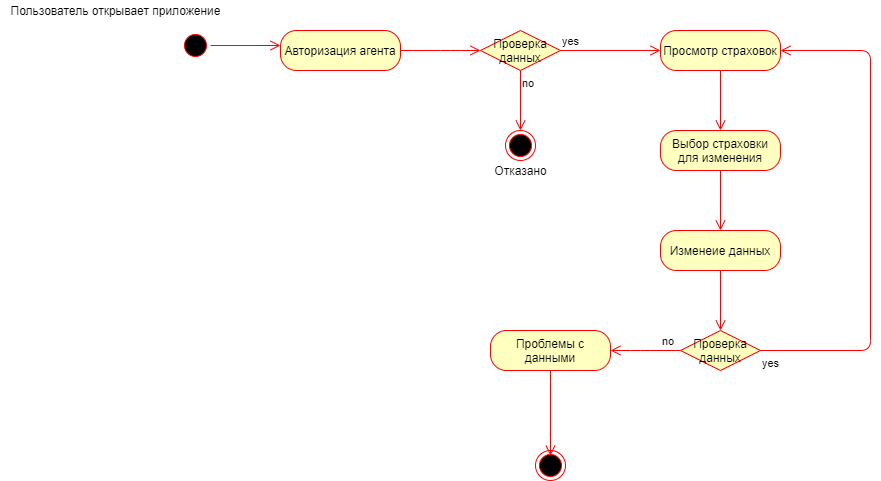

The diagram above was exported from draw.io. Its source (the exported page's mxGraphModel, read from the mxfile embedded in the PNG):
<mxGraphModel dx="2207" dy="580" grid="1" gridSize="10" guides="1" tooltips="1" connect="1" arrows="1" fold="1" page="1" pageScale="1" pageWidth="1169" pageHeight="826" background="#ffffff" math="0" shadow="0">
  <root>
    <mxCell id="0" />
    <mxCell id="1" parent="0" />
    <mxCell id="NYBx_u5AOLpO5FNQRvFc-41" value="" style="ellipse;html=1;shape=startState;fillColor=#000000;strokeColor=#ff0000;" vertex="1" parent="1">
      <mxGeometry x="140" y="50" width="30" height="30" as="geometry" />
    </mxCell>
    <mxCell id="NYBx_u5AOLpO5FNQRvFc-42" value="" style="edgeStyle=orthogonalEdgeStyle;html=1;verticalAlign=bottom;endArrow=open;endSize=8;strokeColor=#ff0000;" edge="1" source="NYBx_u5AOLpO5FNQRvFc-41" parent="1">
      <mxGeometry relative="1" as="geometry">
        <mxPoint x="240" y="65" as="targetPoint" />
      </mxGeometry>
    </mxCell>
    <mxCell id="NYBx_u5AOLpO5FNQRvFc-43" value="Пользователь открывает приложение" style="text;html=1;align=center;verticalAlign=middle;resizable=0;points=[];autosize=1;" vertex="1" parent="1">
      <mxGeometry x="-40" y="20" width="230" height="20" as="geometry" />
    </mxCell>
    <mxCell id="NYBx_u5AOLpO5FNQRvFc-44" value="Авторизация агента" style="rounded=1;whiteSpace=wrap;html=1;arcSize=40;fontColor=#000000;fillColor=#ffffc0;strokeColor=#ff0000;" vertex="1" parent="1">
      <mxGeometry x="240" y="50" width="120" height="40" as="geometry" />
    </mxCell>
    <mxCell id="NYBx_u5AOLpO5FNQRvFc-45" value="" style="edgeStyle=orthogonalEdgeStyle;html=1;verticalAlign=bottom;endArrow=open;endSize=8;strokeColor=#ff0000;exitX=1;exitY=0.5;exitDx=0;exitDy=0;" edge="1" source="NYBx_u5AOLpO5FNQRvFc-44" parent="1">
      <mxGeometry relative="1" as="geometry">
        <mxPoint x="440" y="70" as="targetPoint" />
        <mxPoint x="450" y="80" as="sourcePoint" />
        <Array as="points">
          <mxPoint x="410" y="70" />
        </Array>
      </mxGeometry>
    </mxCell>
    <mxCell id="NYBx_u5AOLpO5FNQRvFc-49" value="Проверка данных" style="rhombus;whiteSpace=wrap;html=1;fillColor=#ffffc0;strokeColor=#ff0000;" vertex="1" parent="1">
      <mxGeometry x="440" y="50" width="80" height="40" as="geometry" />
    </mxCell>
    <mxCell id="NYBx_u5AOLpO5FNQRvFc-50" value="yes" style="edgeStyle=orthogonalEdgeStyle;html=1;align=left;verticalAlign=bottom;endArrow=open;endSize=8;strokeColor=#ff0000;" edge="1" source="NYBx_u5AOLpO5FNQRvFc-49" parent="1">
      <mxGeometry x="-1" relative="1" as="geometry">
        <mxPoint x="620" y="70" as="targetPoint" />
      </mxGeometry>
    </mxCell>
    <mxCell id="NYBx_u5AOLpO5FNQRvFc-51" value="no" style="edgeStyle=orthogonalEdgeStyle;html=1;align=left;verticalAlign=top;endArrow=open;endSize=8;strokeColor=#ff0000;" edge="1" source="NYBx_u5AOLpO5FNQRvFc-49" parent="1">
      <mxGeometry x="-1" relative="1" as="geometry">
        <mxPoint x="480" y="150" as="targetPoint" />
      </mxGeometry>
    </mxCell>
    <mxCell id="NYBx_u5AOLpO5FNQRvFc-52" value="" style="ellipse;html=1;shape=endState;fillColor=#000000;strokeColor=#ff0000;" vertex="1" parent="1">
      <mxGeometry x="465" y="150" width="30" height="30" as="geometry" />
    </mxCell>
    <mxCell id="NYBx_u5AOLpO5FNQRvFc-53" value="Просмотр страховок" style="rounded=1;whiteSpace=wrap;html=1;arcSize=40;fontColor=#000000;fillColor=#ffffc0;strokeColor=#ff0000;" vertex="1" parent="1">
      <mxGeometry x="620" y="50" width="120" height="40" as="geometry" />
    </mxCell>
    <mxCell id="NYBx_u5AOLpO5FNQRvFc-54" value="" style="edgeStyle=orthogonalEdgeStyle;html=1;verticalAlign=bottom;endArrow=open;endSize=8;strokeColor=#ff0000;" edge="1" source="NYBx_u5AOLpO5FNQRvFc-53" parent="1">
      <mxGeometry relative="1" as="geometry">
        <mxPoint x="680" y="150" as="targetPoint" />
      </mxGeometry>
    </mxCell>
    <mxCell id="NYBx_u5AOLpO5FNQRvFc-55" value="Выбор страховки для изменения" style="rounded=1;whiteSpace=wrap;html=1;arcSize=40;fontColor=#000000;fillColor=#ffffc0;strokeColor=#ff0000;" vertex="1" parent="1">
      <mxGeometry x="620" y="150" width="120" height="40" as="geometry" />
    </mxCell>
    <mxCell id="NYBx_u5AOLpO5FNQRvFc-56" value="" style="edgeStyle=orthogonalEdgeStyle;html=1;verticalAlign=bottom;endArrow=open;endSize=8;strokeColor=#ff0000;" edge="1" source="NYBx_u5AOLpO5FNQRvFc-55" parent="1">
      <mxGeometry relative="1" as="geometry">
        <mxPoint x="680" y="250" as="targetPoint" />
      </mxGeometry>
    </mxCell>
    <mxCell id="NYBx_u5AOLpO5FNQRvFc-57" value="Отказано" style="text;html=1;align=center;verticalAlign=middle;resizable=0;points=[];autosize=1;" vertex="1" parent="1">
      <mxGeometry x="445" y="180" width="70" height="20" as="geometry" />
    </mxCell>
    <mxCell id="NYBx_u5AOLpO5FNQRvFc-58" value="Изменеие данных" style="rounded=1;whiteSpace=wrap;html=1;arcSize=40;fontColor=#000000;fillColor=#ffffc0;strokeColor=#ff0000;" vertex="1" parent="1">
      <mxGeometry x="620" y="250" width="120" height="40" as="geometry" />
    </mxCell>
    <mxCell id="NYBx_u5AOLpO5FNQRvFc-59" value="" style="edgeStyle=orthogonalEdgeStyle;html=1;verticalAlign=bottom;endArrow=open;endSize=8;strokeColor=#ff0000;" edge="1" source="NYBx_u5AOLpO5FNQRvFc-58" parent="1">
      <mxGeometry relative="1" as="geometry">
        <mxPoint x="680" y="350" as="targetPoint" />
      </mxGeometry>
    </mxCell>
    <mxCell id="NYBx_u5AOLpO5FNQRvFc-60" value="Проверка данных" style="rhombus;whiteSpace=wrap;html=1;fillColor=#ffffc0;strokeColor=#ff0000;" vertex="1" parent="1">
      <mxGeometry x="640" y="350" width="80" height="40" as="geometry" />
    </mxCell>
    <mxCell id="NYBx_u5AOLpO5FNQRvFc-61" value="no" style="edgeStyle=orthogonalEdgeStyle;html=1;align=left;verticalAlign=bottom;endArrow=open;endSize=8;strokeColor=#ff0000;exitX=0;exitY=0.5;exitDx=0;exitDy=0;" edge="1" source="NYBx_u5AOLpO5FNQRvFc-60" parent="1" target="NYBx_u5AOLpO5FNQRvFc-63">
      <mxGeometry x="0.1429" y="-20" relative="1" as="geometry">
        <mxPoint x="550" y="370" as="targetPoint" />
        <mxPoint x="530" y="360" as="sourcePoint" />
        <Array as="points">
          <mxPoint x="600" y="370" />
          <mxPoint x="600" y="370" />
        </Array>
        <mxPoint x="20" y="20" as="offset" />
      </mxGeometry>
    </mxCell>
    <mxCell id="NYBx_u5AOLpO5FNQRvFc-62" value="yes" style="edgeStyle=orthogonalEdgeStyle;html=1;align=left;verticalAlign=top;endArrow=open;endSize=8;strokeColor=#ff0000;exitX=1;exitY=0.5;exitDx=0;exitDy=0;entryX=1;entryY=0.5;entryDx=0;entryDy=0;" edge="1" source="NYBx_u5AOLpO5FNQRvFc-60" parent="1" target="NYBx_u5AOLpO5FNQRvFc-53">
      <mxGeometry x="-1" relative="1" as="geometry">
        <mxPoint x="820" y="70" as="targetPoint" />
        <mxPoint x="770" y="420" as="sourcePoint" />
        <Array as="points">
          <mxPoint x="830" y="370" />
          <mxPoint x="830" y="70" />
        </Array>
      </mxGeometry>
    </mxCell>
    <mxCell id="NYBx_u5AOLpO5FNQRvFc-63" value="Проблемы с данными" style="rounded=1;whiteSpace=wrap;html=1;arcSize=40;fontColor=#000000;fillColor=#ffffc0;strokeColor=#ff0000;" vertex="1" parent="1">
      <mxGeometry x="450" y="350" width="120" height="40" as="geometry" />
    </mxCell>
    <mxCell id="NYBx_u5AOLpO5FNQRvFc-64" value="" style="ellipse;html=1;shape=endState;fillColor=#000000;strokeColor=#ff0000;" vertex="1" parent="1">
      <mxGeometry x="495" y="470" width="30" height="30" as="geometry" />
    </mxCell>
    <mxCell id="NYBx_u5AOLpO5FNQRvFc-67" value="" style="edgeStyle=orthogonalEdgeStyle;html=1;verticalAlign=bottom;endArrow=open;endSize=8;strokeColor=#ff0000;exitX=0.5;exitY=1;exitDx=0;exitDy=0;" edge="1" source="NYBx_u5AOLpO5FNQRvFc-63" parent="1">
      <mxGeometry relative="1" as="geometry">
        <mxPoint x="510" y="475.1999816894531" as="targetPoint" />
      </mxGeometry>
    </mxCell>
  </root>
</mxGraphModel>